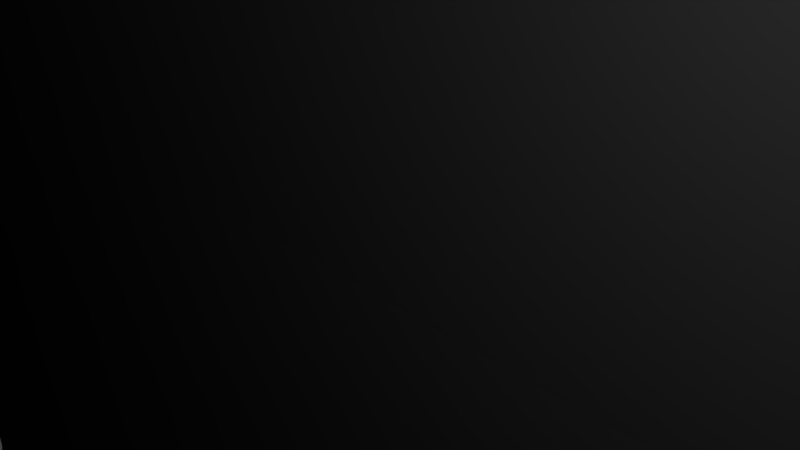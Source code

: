 # Source: Knife.blend  (saved by Blender 2.55.0; exported with 4.5.12 LTS)
import bpy
from mathutils import Matrix  # noqa: F401  (used for matrix-valued properties, if any)

bpy.ops.wm.read_factory_settings(use_empty=True)
scene = bpy.context.scene
scene.name = 'Scene'

# ---- collections
col_collection_1 = bpy.data.collections.new('Collection 1'); scene.collection.children.link(col_collection_1)

# ---- materials (node trees are filled in below, after node groups)
mat_material = bpy.data.materials.new('Material')
mat_material.alpha_threshold = 0.0
mat_material.roughness = 0.5
mat_material.line_color = (0.0, 0.0, 0.0, 1.0)

# ---- material node trees

# ---- world
world_world = bpy.data.worlds.new('World'); scene.world = world_world
world_world.color = (0.05088, 0.05088, 0.05088)
world_world.use_sun_shadow = False
world_world.sun_shadow_jitter_overblur = 0.0
world_world.cycles.sampling_method = 'MANUAL'
world_world.cycles.sample_map_resolution = 256

# ---- cameras
cam_camera = bpy.data.cameras.new('Camera')
cam_camera.clip_end = 100.0
cam_camera.lens = 35.0
cam_camera.ortho_scale = 7.314
cam_camera.dof.focus_distance = 0.0
cam_camera.dof.aperture_fstop = 128.0

# ---- lights
light_lamp = bpy.data.lights.new('Lamp', 'POINT')
light_lamp.transmission_factor = 0.0
light_lamp.cutoff_distance = 30.0
light_lamp.energy = 100.0
light_lamp.shadow_buffer_clip_start = 1.001
light_lamp.shadow_soft_size = 1.0
light_lamp.shadow_maximum_resolution = 0.006
light_lamp.use_absolute_resolution = True
light_lamp.cycles.use_multiple_importance_sampling = False

# ---- meshes
me_cube = bpy.data.meshes.new('Cube')
me_cube.from_pydata([(687.4, -26.45, -71.88), (352.1, -22.99, -54.25), (352.1, 23.05, -54.25), (666.4, -26.45, 66.5), (352.1, -22.99, 53.66), (352.1, 23.05, 53.66), (231.0, -22.99, 53.26), (231.0, 23.05, 53.26), (231.0, 23.05, -45.54), (181.8, 14.65, -81.24), (181.8, -14.59, -81.24), (181.8, -14.59, 53.26), (181.8, 14.65, 53.26), (-107.5, -14.59, 53.26), (-107.5, 14.65, 53.26), (-107.5, 14.65, -81.24), (-107.5, -14.59, -81.24), (-275.2, 14.65, -67.03), (-275.2, -14.59, -67.03), (-275.2, -14.59, 53.26), (-275.2, 14.65, 53.26), (-428.9, 14.65, 53.26), (-428.9, -14.59, 53.26), (-428.9, 14.65, 1.277), (-428.9, -14.59, 1.277), (-462.1, -14.59, 37.12), (-462.1, 14.65, 37.12), (-462.1, -14.59, 53.26), (-462.1, 14.65, 53.26), (-475.9, 14.65, 52.37), (-475.9, -14.59, 52.37), (181.8, 0.03053, -101.9), (234.9, -1.839, -50.32), (231.0, -22.99, -45.54), (-107.5, 0.031, -101.3), (-277.9, 0.03128, -86.05), (-438.5, 0.03153, -14.32), (-489.2, 0.03153, 52.23), (-475.7, 0.03153, 24.78), (728.6, -25.5, 7.424), (727.7, 26.78, 7.281), (665.9, 26.17, 66.43), (686.9, 26.17, -71.95)], [], [(42, 0, 1, 2), (41, 5, 4, 3), (0, 3, 4, 1), (41, 42, 2, 5), (4, 5, 7, 6), (5, 2, 8, 7), (1, 4, 6, 33), (33, 6, 11, 10), (7, 8, 9, 12), (6, 7, 12, 11), (11, 12, 14, 13), (12, 9, 15, 14), (10, 11, 13, 16), (16, 13, 19, 18), (14, 15, 17, 20), (13, 14, 20, 19), (19, 20, 21, 22), (20, 17, 23, 21), (18, 19, 22, 24), (24, 22, 27, 25), (21, 23, 26, 28), (22, 21, 28, 27), (27, 28, 29, 30), (28, 26, 29), (25, 27, 30), (10, 16, 34, 31), (15, 9, 31, 34), (1, 32, 2), (2, 32, 8), (1, 33, 32), (8, 32, 31, 9), (10, 31, 32, 33), (17, 15, 34, 35), (18, 17, 35), (16, 18, 35, 34), (18, 24, 36, 35), (23, 17, 35, 36), (26, 23, 36, 38), (24, 25, 38, 36), (30, 29, 37), (25, 30, 37, 38), (29, 26, 38, 37), (0, 42, 40, 39), (39, 40, 41, 3), (42, 41, 40), (0, 39, 3)])
_uv = me_cube.uv_layers.new(name='UVTex')
_uv.uv.foreach_set('vector', [0.7362, 0.2849, 0.7364, 0.2543, 0.9319, 0.2594, 0.9315, 0.2862, 0.6345, 0.2848, 0.4515, 0.2853, 0.4512, 0.2585, 0.6344, 0.2541, 0.665, 0.05085, 0.6457, 0.1279, 0.4689, 0.1037, 0.4747, 0.04279, 0.6458, 0.1279, 0.6647, 0.2045, 0.4759, 0.2117, 0.4704, 0.1511, 0.4512, 0.2585, 0.4515, 0.2853, 0.381, 0.2862, 0.3806, 0.2594, 0.4704, 0.1511, 0.4759, 0.2117, 0.4007, 0.2164, 0.4012, 0.1556, 0.4747, 0.04279, 0.4689, 0.1037, 0.3995, 0.09877, 0.3997, 0.03815, 0.3997, 0.03815, 0.3995, 0.09877, 0.3713, 0.09918, 0.365, 0.01821, 0.4012, 0.1556, 0.4007, 0.2164, 0.3654, 0.236, 0.3732, 0.1548, 0.3806, 0.2594, 0.381, 0.2862, 0.3523, 0.2817, 0.3521, 0.2647, 0.3521, 0.2647, 0.3523, 0.2817, 0.2225, 0.2799, 0.2223, 0.2629, 0.3732, 0.1548, 0.3654, 0.236, 0.2082, 0.2169, 0.2138, 0.1427, 0.365, 0.01821, 0.3713, 0.09918, 0.2138, 0.112, 0.2078, 0.03789, 0.2078, 0.03789, 0.2138, 0.112, 0.1214, 0.1194, 0.116, 0.05317, 0.2138, 0.1427, 0.2082, 0.2169, 0.1164, 0.202, 0.1214, 0.1358, 0.2223, 0.2629, 0.2225, 0.2799, 0.1248, 0.2812, 0.1246, 0.2641, 0.1246, 0.2641, 0.1248, 0.2812, 0.03525, 0.2823, 0.03503, 0.2653, 0.1214, 0.1358, 0.1164, 0.202, 0.03453, 0.158, 0.0367, 0.1293, 0.116, 0.05317, 0.1214, 0.1194, 0.0367, 0.1263, 0.03439, 0.09763, 0.03439, 0.09763, 0.0367, 0.1263, 0.0184, 0.1277, 0.01768, 0.1189, 0.0367, 0.1293, 0.03453, 0.158, 0.01771, 0.1368, 0.01839, 0.1279, 0.03503, 0.2653, 0.03525, 0.2823, 0.01589, 0.2826, 0.01567, 0.2656, 0.01567, 0.2656, 0.01589, 0.2826, 0.007868, 0.2827, 0.007647, 0.2657, 0.01839, 0.1279, 0.01771, 0.1368, 0.01078, 0.1279, 0.01768, 0.1189, 0.0184, 0.1277, 0.01079, 0.1279, 0.365, 0.01821, 0.2078, 0.03789, 0.206, 0.01752, 0.3627, 0.0, 0.2082, 0.2169, 0.3654, 0.236, 0.3628, 0.2541, 0.2065, 0.2371, 0.9319, 0.2594, 1.0, 0.2728, 0.9315, 0.2862, 0.4759, 0.2117, 0.4061, 0.2317, 0.4007, 0.2164, 0.4747, 0.04279, 0.3997, 0.03815, 0.4046, 0.02504, 0.4007, 0.2164, 0.4061, 0.2317, 0.3628, 0.2541, 0.3654, 0.236, 0.365, 0.01821, 0.3627, 0.0, 0.4046, 0.02504, 0.3997, 0.03815, 0.1164, 0.202, 0.2082, 0.2169, 0.2063, 0.2368, 0.1137, 0.2151, 0.01328, 0.2862, 0.02635, 0.2962, 0.01328, 0.2998, 0.2078, 0.03789, 0.116, 0.05317, 0.1133, 0.04012, 0.2065, 0.01798, 0.116, 0.05317, 0.03439, 0.09763, 0.02705, 0.08697, 0.1124, 0.04034, 0.03453, 0.158, 0.1164, 0.202, 0.1128, 0.2149, 0.02724, 0.1687, 0.01771, 0.1368, 0.03453, 0.158, 0.02631, 0.168, 0.007515, 0.1448, 0.03439, 0.09763, 0.01768, 0.1189, 0.007439, 0.1109, 0.02612, 0.08767, 0.007647, 0.2657, 0.007868, 0.2827, 0.0, 0.2743, 0.01768, 0.1189, 0.01079, 0.1279, 0.0, 0.1261, 0.007415, 0.1109, 0.01078, 0.1279, 0.01771, 0.1368, 0.007489, 0.1448, 0.0, 0.1297, 0.6843, 0.2542, 0.6843, 0.2542, 0.7362, 0.2849, 0.6843, 0.2847, 0.6345, 0.2848, 0.6843, 0.2542, 0.6843, 0.2847, 0.6345, 0.2848, 0.6835, 0.1579, 0.6647, 0.2045, 0.6458, 0.1279, 0.6457, 0.1279, 0.665, 0.05085, 0.6841, 0.09785])
me_cube.materials.append(mat_material)
me_cube.materials.append(None)
me_cube.use_remesh_preserve_volume = False
me_cube.use_remesh_preserve_attributes = False
me_cube.use_mirror_vertex_groups = False
me_cube.update()

# ---- objects
ob_cube = bpy.data.objects.new('Cube', me_cube)
ob_lamp = bpy.data.objects.new('Lamp', light_lamp)
ob_camera = bpy.data.objects.new('Camera', cam_camera)

# ---- transforms, parenting, visibility, modifiers, constraints
ob_cube.location = (0.0, 0.0, 0.0)
ob_cube.scale = (0.8481, 0.8481, 0.8481)
ob_cube.lock_rotations_4d = False
ob_cube.empty_display_type = 'ARROWS'
ob_cube.lineart.crease_threshold = 0.0
_m = ob_cube.modifiers.new('Subsurf', 'SUBSURF')
_m.uv_smooth = 'PRESERVE_CORNERS'
_m.quality = 2
_m.levels = 0
_m.show_only_control_edges = False
ob_lamp.location = (4.076, 1.005, 5.904)
ob_lamp.rotation_euler = (0.6503, 0.05522, 1.866)
ob_lamp.lock_rotations_4d = False
ob_lamp.empty_display_type = 'ARROWS'
ob_lamp.color = (0.0, 0.0, 0.0, 0.0)
ob_lamp.lineart.crease_threshold = 0.0
ob_camera.location = (7.481, -6.508, 5.344)
ob_camera.rotation_euler = (1.109, 0.01082, 0.8149)
ob_camera.lock_rotations_4d = False
ob_camera.empty_display_type = 'ARROWS'
ob_camera.color = (0.0, 0.0, 0.0, 0.0)
ob_camera.display_type = 'WIRE'
ob_camera.lineart.crease_threshold = 0.0

# ---- collection membership
col_collection_1.objects.link(ob_cube)
col_collection_1.objects.link(ob_lamp)
col_collection_1.objects.link(ob_camera)

# ---- scene / render settings (as saved in the file)
scene.camera = ob_camera
scene.frame_start = 1; scene.frame_end = 250; scene.frame_set(40)
scene.render.engine = 'BLENDER_EEVEE_NEXT'
scene.render.image_settings.color_mode = 'RGB'
scene.render.image_settings.compression = 90
scene.render.resolution_percentage = 50
scene.render.dither_intensity = 0.0
scene.render.bake_margin = 2
scene.render.bake_bias = 0.0
scene.cycles.use_denoising = False
scene.cycles.samples = 10
scene.cycles.sampling_pattern = 'TABULATED_SOBOL'
scene.cycles.light_sampling_threshold = 0.0
scene.cycles.use_adaptive_sampling = False
scene.cycles.use_light_tree = False
scene.cycles.blur_glossy = 0.0
scene.cycles.volume_bounces = 1
scene.cycles.pixel_filter_type = 'GAUSSIAN'
scene.cycles.sample_clamp_indirect = 0.0
scene.view_settings.view_transform = 'Standard'
bpy.context.view_layer.update()
